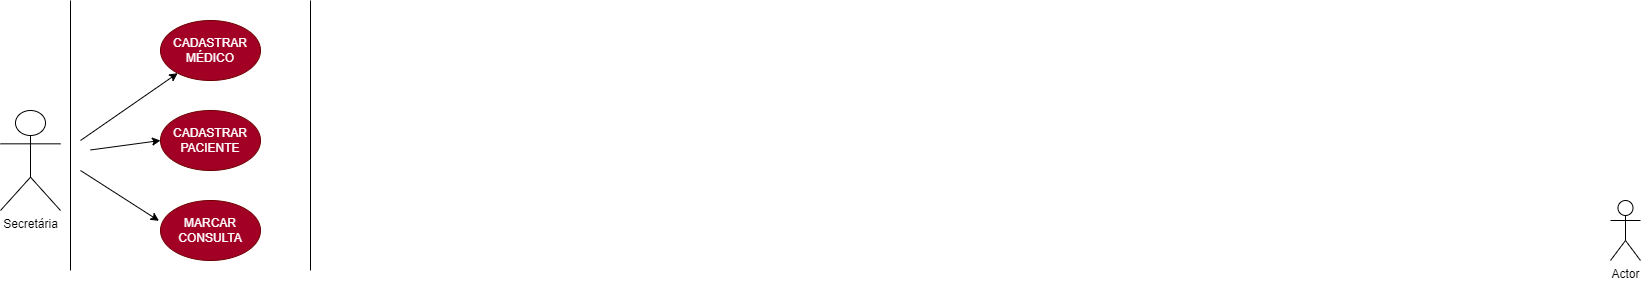

The diagram above was exported from draw.io. Its source (the exported page's mxGraphModel, read from the mxfile embedded in the PNG):
<mxGraphModel dx="1741" dy="447" grid="1" gridSize="10" guides="1" tooltips="1" connect="1" arrows="1" fold="1" page="1" pageScale="1" pageWidth="827" pageHeight="1169" math="0" shadow="0">
  <root>
    <mxCell id="0" />
    <mxCell id="1" parent="0" />
    <mxCell id="jD2r5ScEvjomjlOIEcHW-1" value="Actor" style="shape=umlActor;verticalLabelPosition=bottom;verticalAlign=top;html=1;outlineConnect=0;" vertex="1" parent="1">
      <mxGeometry x="880" y="650" width="30" height="60" as="geometry" />
    </mxCell>
    <mxCell id="jD2r5ScEvjomjlOIEcHW-2" value="Secretária" style="shape=umlActor;verticalLabelPosition=bottom;verticalAlign=top;html=1;outlineConnect=0;" vertex="1" parent="1">
      <mxGeometry x="-730" y="560" width="60" height="100" as="geometry" />
    </mxCell>
    <mxCell id="jD2r5ScEvjomjlOIEcHW-3" value="" style="endArrow=classic;html=1;rounded=0;" edge="1" parent="1" target="jD2r5ScEvjomjlOIEcHW-7">
      <mxGeometry width="50" height="50" relative="1" as="geometry">
        <mxPoint x="-650" y="590" as="sourcePoint" />
        <mxPoint x="-580" y="540" as="targetPoint" />
      </mxGeometry>
    </mxCell>
    <mxCell id="jD2r5ScEvjomjlOIEcHW-4" value="" style="endArrow=classic;html=1;rounded=0;entryX=0;entryY=0.5;entryDx=0;entryDy=0;" edge="1" parent="1" target="jD2r5ScEvjomjlOIEcHW-8">
      <mxGeometry width="50" height="50" relative="1" as="geometry">
        <mxPoint x="-640" y="599.47" as="sourcePoint" />
        <mxPoint x="-560" y="599.47" as="targetPoint" />
      </mxGeometry>
    </mxCell>
    <mxCell id="jD2r5ScEvjomjlOIEcHW-6" value="" style="endArrow=classic;html=1;rounded=0;entryX=-0.015;entryY=0.339;entryDx=0;entryDy=0;entryPerimeter=0;" edge="1" parent="1" target="jD2r5ScEvjomjlOIEcHW-9">
      <mxGeometry width="50" height="50" relative="1" as="geometry">
        <mxPoint x="-650" y="620" as="sourcePoint" />
        <mxPoint x="-580" y="650" as="targetPoint" />
      </mxGeometry>
    </mxCell>
    <mxCell id="jD2r5ScEvjomjlOIEcHW-7" value="CADASTRAR&lt;br&gt;MÉDICO" style="ellipse;whiteSpace=wrap;html=1;fillColor=#a20025;strokeColor=#6F0000;fontColor=#ffffff;" vertex="1" parent="1">
      <mxGeometry x="-570" y="470" width="100" height="60" as="geometry" />
    </mxCell>
    <mxCell id="jD2r5ScEvjomjlOIEcHW-8" value="CADASTRAR&lt;br&gt;PACIENTE" style="ellipse;whiteSpace=wrap;html=1;fillColor=#a20025;fontColor=#ffffff;strokeColor=#6F0000;" vertex="1" parent="1">
      <mxGeometry x="-570" y="560" width="100" height="60" as="geometry" />
    </mxCell>
    <mxCell id="jD2r5ScEvjomjlOIEcHW-9" value="MARCAR CONSULTA" style="ellipse;whiteSpace=wrap;html=1;fillColor=#a20025;fontColor=#ffffff;strokeColor=#6F0000;" vertex="1" parent="1">
      <mxGeometry x="-570" y="650" width="100" height="60" as="geometry" />
    </mxCell>
    <mxCell id="jD2r5ScEvjomjlOIEcHW-10" value="" style="shape=partialRectangle;whiteSpace=wrap;html=1;top=0;bottom=0;fillColor=none;" vertex="1" parent="1">
      <mxGeometry x="-660" y="450" width="240" height="270" as="geometry" />
    </mxCell>
  </root>
</mxGraphModel>